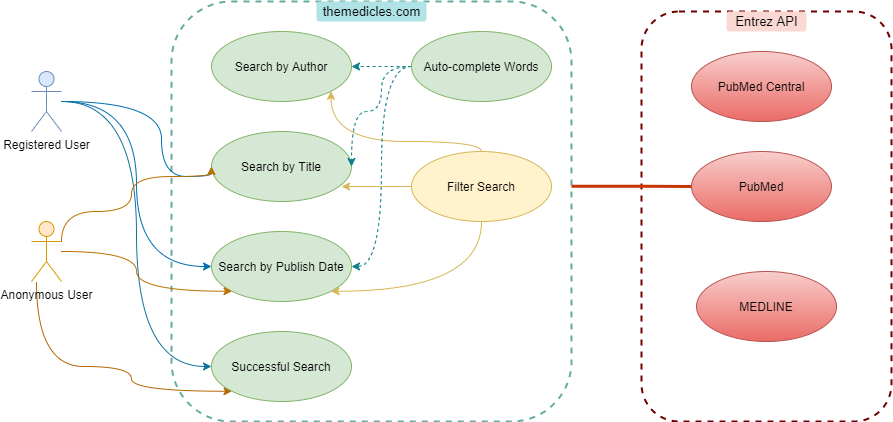

The diagram above was exported from draw.io. Its source (the exported page's mxGraphModel, read from the mxfile embedded in the PNG):
<mxGraphModel dx="1422" dy="782" grid="1" gridSize="10" guides="1" tooltips="1" connect="1" arrows="1" fold="1" page="1" pageScale="1" pageWidth="1169" pageHeight="827" math="0" shadow="0">
  <root>
    <mxCell id="Q0fqKSadY8htVyHsIKNf-0" />
    <mxCell id="Q0fqKSadY8htVyHsIKNf-1" parent="Q0fqKSadY8htVyHsIKNf-0" />
    <mxCell id="Q0fqKSadY8htVyHsIKNf-2" value="" style="rounded=1;whiteSpace=wrap;html=1;dashed=1;strokeWidth=2;strokeColor=#6F0000;fontColor=#ffffff;fillColor=none;" vertex="1" parent="Q0fqKSadY8htVyHsIKNf-1">
      <mxGeometry x="700" y="110" width="250" height="410" as="geometry" />
    </mxCell>
    <mxCell id="Q0fqKSadY8htVyHsIKNf-3" value="" style="rounded=1;whiteSpace=wrap;html=1;dashed=1;strokeWidth=2;fillColor=none;strokeColor=#67AB9F;" vertex="1" parent="Q0fqKSadY8htVyHsIKNf-1">
      <mxGeometry x="230" y="100" width="400" height="420" as="geometry" />
    </mxCell>
    <mxCell id="Q0fqKSadY8htVyHsIKNf-4" style="edgeStyle=orthogonalEdgeStyle;curved=1;rounded=0;orthogonalLoop=1;jettySize=auto;html=1;entryX=0;entryY=0.5;entryDx=0;entryDy=0;fillColor=#1ba1e2;strokeColor=#006EAF;" edge="1" parent="Q0fqKSadY8htVyHsIKNf-1" source="Q0fqKSadY8htVyHsIKNf-6" target="Q0fqKSadY8htVyHsIKNf-10">
      <mxGeometry relative="1" as="geometry" />
    </mxCell>
    <mxCell id="Q0fqKSadY8htVyHsIKNf-5" style="edgeStyle=orthogonalEdgeStyle;curved=1;rounded=0;orthogonalLoop=1;jettySize=auto;html=1;fillColor=#1ba1e2;strokeColor=#006EAF;entryX=0;entryY=0.5;entryDx=0;entryDy=0;" edge="1" parent="Q0fqKSadY8htVyHsIKNf-1" source="Q0fqKSadY8htVyHsIKNf-6" target="Q0fqKSadY8htVyHsIKNf-8">
      <mxGeometry relative="1" as="geometry">
        <Array as="points">
          <mxPoint x="220" y="200" />
          <mxPoint x="220" y="275" />
        </Array>
      </mxGeometry>
    </mxCell>
    <mxCell id="Z4yeCLgs9Xgj4CVkTyly-1" style="edgeStyle=orthogonalEdgeStyle;curved=1;orthogonalLoop=1;jettySize=auto;html=1;entryX=0;entryY=0.5;entryDx=0;entryDy=0;startArrow=none;startFill=0;endArrow=classic;endFill=1;strokeWidth=1;fillColor=#b1ddf0;strokeColor=#10739e;" edge="1" parent="Q0fqKSadY8htVyHsIKNf-1" source="Q0fqKSadY8htVyHsIKNf-6" target="Z4yeCLgs9Xgj4CVkTyly-0">
      <mxGeometry relative="1" as="geometry" />
    </mxCell>
    <mxCell id="Q0fqKSadY8htVyHsIKNf-6" value="&lt;font color=&quot;#000000&quot;&gt;Registered User&lt;/font&gt;" style="shape=umlActor;verticalLabelPosition=bottom;verticalAlign=top;html=1;fillColor=#dae8fc;strokeColor=#6c8ebf;" vertex="1" parent="Q0fqKSadY8htVyHsIKNf-1">
      <mxGeometry x="90" y="170" width="30" height="60" as="geometry" />
    </mxCell>
    <mxCell id="Q0fqKSadY8htVyHsIKNf-8" value="Search by Title" style="ellipse;whiteSpace=wrap;html=1;fillColor=#d5e8d4;strokeColor=#82b366;" vertex="1" parent="Q0fqKSadY8htVyHsIKNf-1">
      <mxGeometry x="270" y="230" width="140" height="70" as="geometry" />
    </mxCell>
    <mxCell id="Q0fqKSadY8htVyHsIKNf-10" value="Search by Publish Date" style="ellipse;whiteSpace=wrap;html=1;fillColor=#d5e8d4;strokeColor=#82b366;" vertex="1" parent="Q0fqKSadY8htVyHsIKNf-1">
      <mxGeometry x="270" y="330" width="140" height="70" as="geometry" />
    </mxCell>
    <mxCell id="Q0fqKSadY8htVyHsIKNf-11" style="edgeStyle=orthogonalEdgeStyle;rounded=1;orthogonalLoop=1;jettySize=auto;html=1;entryX=0;entryY=0.5;entryDx=0;entryDy=0;endArrow=none;endFill=0;fillColor=#fa6800;strokeColor=#C73500;strokeWidth=3;exitX=1;exitY=0.44;exitDx=0;exitDy=0;exitPerimeter=0;" edge="1" parent="Q0fqKSadY8htVyHsIKNf-1" source="Q0fqKSadY8htVyHsIKNf-3" target="Q0fqKSadY8htVyHsIKNf-17">
      <mxGeometry relative="1" as="geometry">
        <mxPoint x="640" y="285" as="sourcePoint" />
      </mxGeometry>
    </mxCell>
    <mxCell id="Z4yeCLgs9Xgj4CVkTyly-5" style="edgeStyle=orthogonalEdgeStyle;curved=1;orthogonalLoop=1;jettySize=auto;html=1;entryX=1;entryY=1;entryDx=0;entryDy=0;startArrow=none;startFill=0;endArrow=classic;endFill=1;strokeWidth=1;fillColor=#fff2cc;strokeColor=#d6b656;" edge="1" parent="Q0fqKSadY8htVyHsIKNf-1" source="Q0fqKSadY8htVyHsIKNf-12" target="rzb1yGxo0mcydSlS8ozA-0">
      <mxGeometry relative="1" as="geometry">
        <Array as="points">
          <mxPoint x="540" y="240" />
          <mxPoint x="390" y="240" />
        </Array>
      </mxGeometry>
    </mxCell>
    <mxCell id="Z4yeCLgs9Xgj4CVkTyly-6" style="edgeStyle=orthogonalEdgeStyle;curved=1;orthogonalLoop=1;jettySize=auto;html=1;entryX=1;entryY=1;entryDx=0;entryDy=0;startArrow=none;startFill=0;endArrow=classic;endFill=1;strokeWidth=1;exitX=0.5;exitY=1;exitDx=0;exitDy=0;fillColor=#fff2cc;strokeColor=#d6b656;" edge="1" parent="Q0fqKSadY8htVyHsIKNf-1" source="Q0fqKSadY8htVyHsIKNf-12" target="Q0fqKSadY8htVyHsIKNf-10">
      <mxGeometry relative="1" as="geometry">
        <Array as="points">
          <mxPoint x="540" y="390" />
        </Array>
      </mxGeometry>
    </mxCell>
    <mxCell id="Z4yeCLgs9Xgj4CVkTyly-7" style="edgeStyle=orthogonalEdgeStyle;curved=1;orthogonalLoop=1;jettySize=auto;html=1;entryX=0.929;entryY=0.786;entryDx=0;entryDy=0;entryPerimeter=0;startArrow=none;startFill=0;endArrow=classic;endFill=1;strokeWidth=1;fillColor=#fff2cc;strokeColor=#d6b656;" edge="1" parent="Q0fqKSadY8htVyHsIKNf-1" source="Q0fqKSadY8htVyHsIKNf-12" target="Q0fqKSadY8htVyHsIKNf-8">
      <mxGeometry relative="1" as="geometry" />
    </mxCell>
    <mxCell id="Q0fqKSadY8htVyHsIKNf-12" value="Filter Search" style="ellipse;whiteSpace=wrap;html=1;fillColor=#fff2cc;strokeColor=#d6b656;" vertex="1" parent="Q0fqKSadY8htVyHsIKNf-1">
      <mxGeometry x="470" y="250" width="140" height="70" as="geometry" />
    </mxCell>
    <mxCell id="Q0fqKSadY8htVyHsIKNf-13" style="edgeStyle=elbowEdgeStyle;rounded=0;orthogonalLoop=1;jettySize=auto;html=1;exitX=1;exitY=0;exitDx=0;exitDy=0;" edge="1" parent="Q0fqKSadY8htVyHsIKNf-1" source="Q0fqKSadY8htVyHsIKNf-10" target="Q0fqKSadY8htVyHsIKNf-10">
      <mxGeometry relative="1" as="geometry" />
    </mxCell>
    <mxCell id="Q0fqKSadY8htVyHsIKNf-14" style="edgeStyle=orthogonalEdgeStyle;curved=1;rounded=0;orthogonalLoop=1;jettySize=auto;html=1;entryX=0;entryY=0.5;entryDx=0;entryDy=0;fillColor=#f0a30a;strokeColor=#BD7000;exitX=1;exitY=0.3333333333333333;exitDx=0;exitDy=0;exitPerimeter=0;" edge="1" parent="Q0fqKSadY8htVyHsIKNf-1" source="Q0fqKSadY8htVyHsIKNf-16" target="Q0fqKSadY8htVyHsIKNf-8">
      <mxGeometry relative="1" as="geometry">
        <Array as="points">
          <mxPoint x="120" y="340" />
          <mxPoint x="120" y="310" />
          <mxPoint x="190" y="310" />
          <mxPoint x="190" y="275" />
          <mxPoint x="270" y="275" />
        </Array>
      </mxGeometry>
    </mxCell>
    <mxCell id="Q0fqKSadY8htVyHsIKNf-15" style="edgeStyle=orthogonalEdgeStyle;rounded=1;orthogonalLoop=1;jettySize=auto;html=1;entryX=0;entryY=1;entryDx=0;entryDy=0;endArrow=classic;endFill=1;strokeWidth=1;curved=1;fillColor=#f0a30a;strokeColor=#BD7000;" edge="1" parent="Q0fqKSadY8htVyHsIKNf-1" source="Q0fqKSadY8htVyHsIKNf-16" target="Q0fqKSadY8htVyHsIKNf-10">
      <mxGeometry relative="1" as="geometry" />
    </mxCell>
    <mxCell id="Z4yeCLgs9Xgj4CVkTyly-4" style="edgeStyle=orthogonalEdgeStyle;curved=1;orthogonalLoop=1;jettySize=auto;html=1;entryX=0;entryY=1;entryDx=0;entryDy=0;startArrow=none;startFill=0;endArrow=classic;endFill=1;strokeWidth=1;fillColor=#fad7ac;strokeColor=#b46504;" edge="1" parent="Q0fqKSadY8htVyHsIKNf-1" source="Q0fqKSadY8htVyHsIKNf-16" target="Z4yeCLgs9Xgj4CVkTyly-0">
      <mxGeometry relative="1" as="geometry">
        <Array as="points">
          <mxPoint x="95" y="465" />
          <mxPoint x="190" y="465" />
          <mxPoint x="190" y="490" />
        </Array>
      </mxGeometry>
    </mxCell>
    <mxCell id="Q0fqKSadY8htVyHsIKNf-16" value="&lt;font color=&quot;#000000&quot;&gt;Anonymous User&lt;/font&gt;" style="shape=umlActor;verticalLabelPosition=bottom;verticalAlign=top;html=1;fillColor=#ffe6cc;strokeColor=#d79b00;" vertex="1" parent="Q0fqKSadY8htVyHsIKNf-1">
      <mxGeometry x="90" y="320" width="30" height="60" as="geometry" />
    </mxCell>
    <mxCell id="Q0fqKSadY8htVyHsIKNf-17" value="PubMed" style="ellipse;whiteSpace=wrap;html=1;gradientColor=#ea6b66;fillColor=#f8cecc;strokeColor=#b85450;" vertex="1" parent="Q0fqKSadY8htVyHsIKNf-1">
      <mxGeometry x="750" y="250" width="140" height="70" as="geometry" />
    </mxCell>
    <mxCell id="Q0fqKSadY8htVyHsIKNf-18" value="&lt;font style=&quot;font-size: 13px&quot;&gt;themedicles.com&lt;/font&gt;" style="text;html=1;align=center;verticalAlign=middle;resizable=0;points=[];autosize=1;strokeWidth=2;fillColor=#b0e3e6;glass=0;rounded=1;shadow=0;" vertex="1" parent="Q0fqKSadY8htVyHsIKNf-1">
      <mxGeometry x="375" y="100" width="110" height="20" as="geometry" />
    </mxCell>
    <mxCell id="Q0fqKSadY8htVyHsIKNf-19" value="&lt;font style=&quot;font-size: 13px&quot;&gt;Entrez API&lt;/font&gt;" style="text;html=1;align=center;verticalAlign=middle;resizable=0;points=[];autosize=1;rounded=1;fillColor=#fad9d5;" vertex="1" parent="Q0fqKSadY8htVyHsIKNf-1">
      <mxGeometry x="785" y="110" width="80" height="20" as="geometry" />
    </mxCell>
    <mxCell id="rzb1yGxo0mcydSlS8ozA-1" style="edgeStyle=orthogonalEdgeStyle;curved=1;orthogonalLoop=1;jettySize=auto;html=1;entryX=1;entryY=0.5;entryDx=0;entryDy=0;dashed=1;startArrow=none;startFill=0;endArrow=classic;endFill=1;strokeWidth=1;fillColor=#b0e3e6;strokeColor=#0e8088;" edge="1" parent="Q0fqKSadY8htVyHsIKNf-1" source="Q0fqKSadY8htVyHsIKNf-23" target="rzb1yGxo0mcydSlS8ozA-0">
      <mxGeometry relative="1" as="geometry" />
    </mxCell>
    <mxCell id="rzb1yGxo0mcydSlS8ozA-2" style="edgeStyle=orthogonalEdgeStyle;curved=1;orthogonalLoop=1;jettySize=auto;html=1;entryX=1;entryY=0.5;entryDx=0;entryDy=0;dashed=1;startArrow=none;startFill=0;endArrow=classic;endFill=1;strokeWidth=1;fillColor=#b0e3e6;strokeColor=#0e8088;" edge="1" parent="Q0fqKSadY8htVyHsIKNf-1" source="Q0fqKSadY8htVyHsIKNf-23" target="Q0fqKSadY8htVyHsIKNf-8">
      <mxGeometry relative="1" as="geometry">
        <Array as="points">
          <mxPoint x="440" y="165" />
          <mxPoint x="440" y="210" />
          <mxPoint x="410" y="210" />
        </Array>
      </mxGeometry>
    </mxCell>
    <mxCell id="rzb1yGxo0mcydSlS8ozA-3" style="edgeStyle=orthogonalEdgeStyle;curved=1;orthogonalLoop=1;jettySize=auto;html=1;entryX=1;entryY=0.5;entryDx=0;entryDy=0;dashed=1;startArrow=none;startFill=0;endArrow=classic;endFill=1;strokeWidth=1;fillColor=#b0e3e6;strokeColor=#0e8088;" edge="1" parent="Q0fqKSadY8htVyHsIKNf-1" source="Q0fqKSadY8htVyHsIKNf-23" target="Q0fqKSadY8htVyHsIKNf-10">
      <mxGeometry relative="1" as="geometry" />
    </mxCell>
    <mxCell id="Q0fqKSadY8htVyHsIKNf-23" value="Auto-complete Words" style="ellipse;whiteSpace=wrap;html=1;fillColor=#d5e8d4;strokeColor=#82b366;" vertex="1" parent="Q0fqKSadY8htVyHsIKNf-1">
      <mxGeometry x="470" y="130" width="140" height="70" as="geometry" />
    </mxCell>
    <mxCell id="rzb1yGxo0mcydSlS8ozA-0" value="Search by Author" style="ellipse;whiteSpace=wrap;html=1;fillColor=#d5e8d4;strokeColor=#82b366;" vertex="1" parent="Q0fqKSadY8htVyHsIKNf-1">
      <mxGeometry x="270" y="130" width="140" height="70" as="geometry" />
    </mxCell>
    <mxCell id="Z4yeCLgs9Xgj4CVkTyly-0" value="Successful Search" style="ellipse;whiteSpace=wrap;html=1;fillColor=#d5e8d4;strokeColor=#82b366;" vertex="1" parent="Q0fqKSadY8htVyHsIKNf-1">
      <mxGeometry x="270" y="430" width="140" height="70" as="geometry" />
    </mxCell>
    <mxCell id="Z4yeCLgs9Xgj4CVkTyly-8" value="PubMed Central" style="ellipse;whiteSpace=wrap;html=1;gradientColor=#ea6b66;fillColor=#f8cecc;strokeColor=#b85450;" vertex="1" parent="Q0fqKSadY8htVyHsIKNf-1">
      <mxGeometry x="750" y="150" width="140" height="70" as="geometry" />
    </mxCell>
    <mxCell id="Z4yeCLgs9Xgj4CVkTyly-9" value="MEDLINE" style="ellipse;whiteSpace=wrap;html=1;gradientColor=#ea6b66;fillColor=#f8cecc;strokeColor=#b85450;" vertex="1" parent="Q0fqKSadY8htVyHsIKNf-1">
      <mxGeometry x="755" y="370" width="140" height="70" as="geometry" />
    </mxCell>
  </root>
</mxGraphModel>